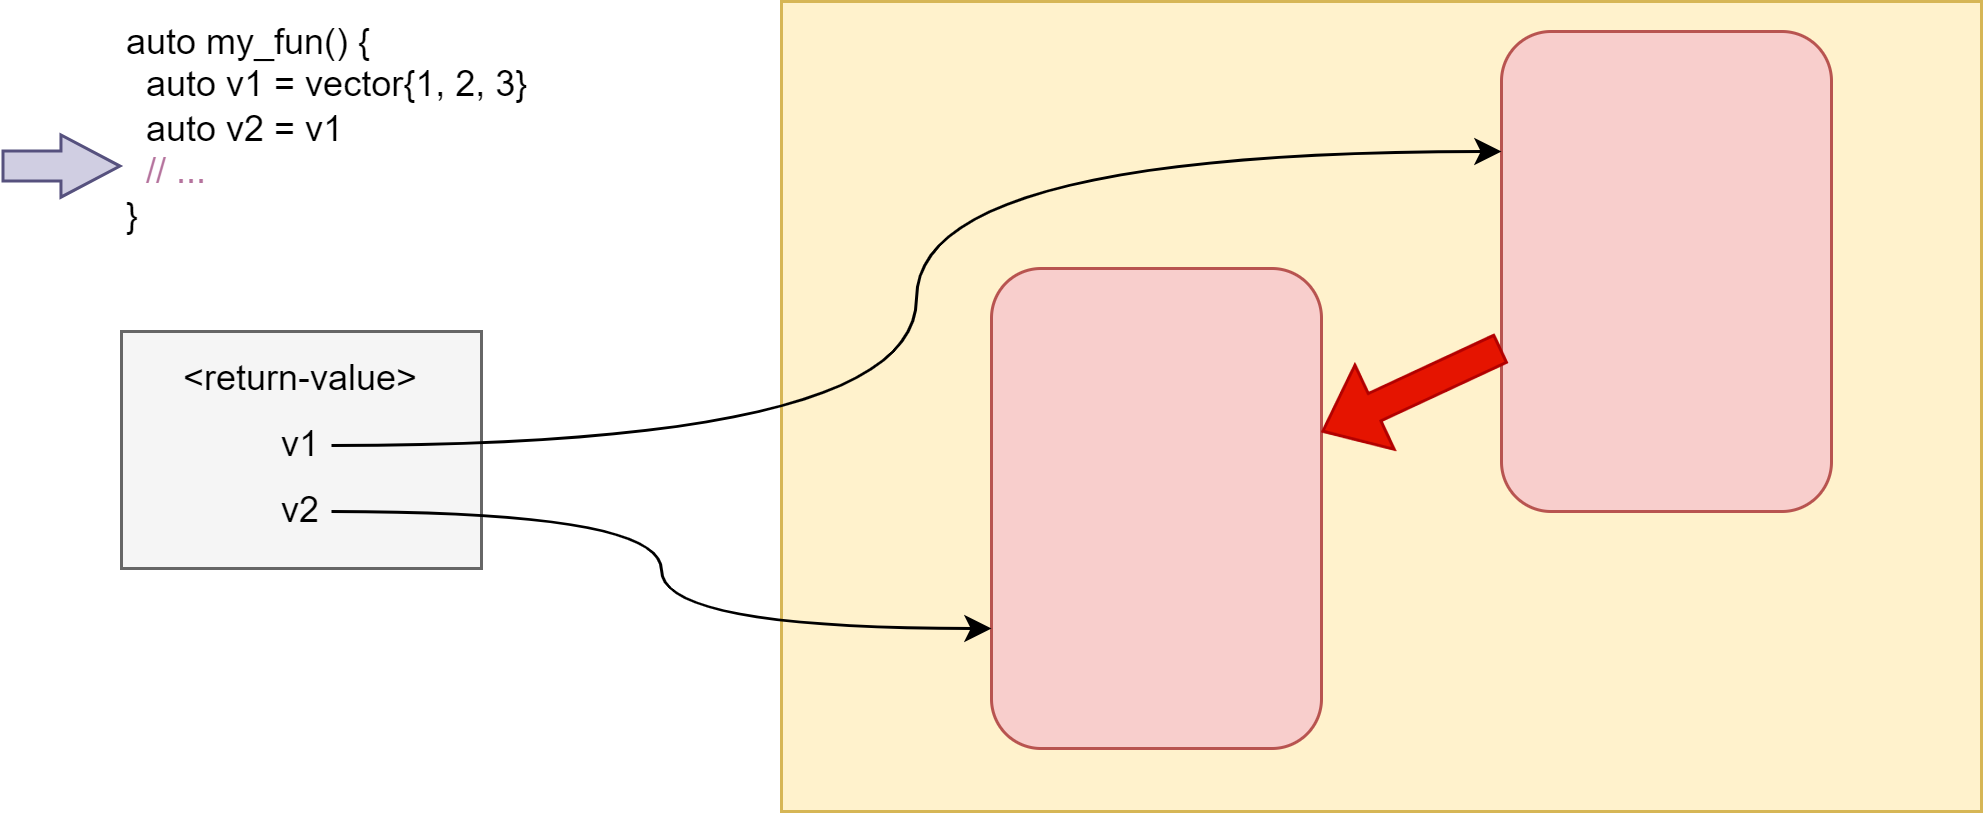

The diagram above was exported from draw.io. Its source (the exported page's mxGraphModel, read from the mxfile embedded in the PNG):
<mxGraphModel dx="1102" dy="1025" grid="1" gridSize="10" guides="1" tooltips="1" connect="1" arrows="1" fold="1" page="1" pageScale="1" pageWidth="827" pageHeight="1169" math="0" shadow="0">
  <root>
    <mxCell id="0" />
    <mxCell id="1" parent="0" />
    <mxCell id="2X_FncriPayeMaECkJZU-1" value="" style="rounded=0;whiteSpace=wrap;html=1;fillColor=#f5f5f5;fontColor=#333333;strokeColor=#666666;" parent="1" vertex="1">
      <mxGeometry x="80" y="140" width="120" height="79" as="geometry" />
    </mxCell>
    <mxCell id="2X_FncriPayeMaECkJZU-2" value="" style="rounded=0;whiteSpace=wrap;html=1;fillColor=#fff2cc;strokeColor=#d6b656;" parent="1" vertex="1">
      <mxGeometry x="300" y="30" width="400" height="270" as="geometry" />
    </mxCell>
    <mxCell id="2X_FncriPayeMaECkJZU-3" value="" style="rounded=1;whiteSpace=wrap;html=1;fillColor=#f8cecc;strokeColor=#b85450;" parent="1" vertex="1">
      <mxGeometry x="540" y="40" width="110" height="160" as="geometry" />
    </mxCell>
    <mxCell id="2X_FncriPayeMaECkJZU-4" value="" style="rounded=1;whiteSpace=wrap;html=1;fillColor=#f8cecc;strokeColor=#b85450;" parent="1" vertex="1">
      <mxGeometry x="370" y="119" width="110" height="160" as="geometry" />
    </mxCell>
    <mxCell id="2X_FncriPayeMaECkJZU-8" style="edgeStyle=orthogonalEdgeStyle;rounded=0;orthogonalLoop=1;jettySize=auto;html=1;entryX=0;entryY=0.25;entryDx=0;entryDy=0;curved=1;" parent="1" source="2X_FncriPayeMaECkJZU-5" target="2X_FncriPayeMaECkJZU-3" edge="1">
      <mxGeometry relative="1" as="geometry" />
    </mxCell>
    <mxCell id="2X_FncriPayeMaECkJZU-5" value="v1" style="text;html=1;strokeColor=none;fillColor=none;align=center;verticalAlign=middle;whiteSpace=wrap;rounded=0;" parent="1" vertex="1">
      <mxGeometry x="130" y="168" width="20" height="20" as="geometry" />
    </mxCell>
    <mxCell id="2X_FncriPayeMaECkJZU-9" style="edgeStyle=orthogonalEdgeStyle;rounded=0;orthogonalLoop=1;jettySize=auto;html=1;curved=1;entryX=0;entryY=0.75;entryDx=0;entryDy=0;" parent="1" source="2X_FncriPayeMaECkJZU-6" target="2X_FncriPayeMaECkJZU-4" edge="1">
      <mxGeometry relative="1" as="geometry" />
    </mxCell>
    <mxCell id="2X_FncriPayeMaECkJZU-6" value="v2" style="text;html=1;strokeColor=none;fillColor=none;align=center;verticalAlign=middle;whiteSpace=wrap;rounded=0;" parent="1" vertex="1">
      <mxGeometry x="130" y="190" width="20" height="20" as="geometry" />
    </mxCell>
    <mxCell id="2X_FncriPayeMaECkJZU-7" value="&amp;lt;return-value&amp;gt;" style="text;html=1;strokeColor=none;fillColor=none;align=center;verticalAlign=middle;whiteSpace=wrap;rounded=0;" parent="1" vertex="1">
      <mxGeometry x="80" y="146" width="120" height="20" as="geometry" />
    </mxCell>
    <mxCell id="2X_FncriPayeMaECkJZU-10" value="" style="shape=flexArrow;endArrow=classic;html=1;rounded=0;curved=1;fillColor=#e51400;strokeColor=#B20000;" parent="1" source="2X_FncriPayeMaECkJZU-3" target="2X_FncriPayeMaECkJZU-4" edge="1">
      <mxGeometry width="50" height="50" relative="1" as="geometry">
        <mxPoint x="390" y="550" as="sourcePoint" />
        <mxPoint x="440" y="500" as="targetPoint" />
      </mxGeometry>
    </mxCell>
    <mxCell id="2X_FncriPayeMaECkJZU-11" value="auto my_fun() {&lt;br&gt;&amp;nbsp; auto v1 = vector{1, 2, 3}&lt;br&gt;&amp;nbsp; auto v2 = v1&lt;br&gt;&lt;font color=&quot;#b5739d&quot;&gt;&amp;nbsp; // ...&lt;br&gt;&lt;/font&gt;}" style="text;html=1;strokeColor=none;fillColor=none;align=left;verticalAlign=top;whiteSpace=wrap;rounded=0;labelPosition=center;verticalLabelPosition=middle;" parent="1" vertex="1">
      <mxGeometry x="80" y="30" width="150" height="110" as="geometry" />
    </mxCell>
    <mxCell id="2X_FncriPayeMaECkJZU-12" value="" style="shape=flexArrow;endArrow=classic;html=1;rounded=0;curved=1;endWidth=9.722222222222221;endSize=6.227777777777778;fillColor=#d0cee2;strokeColor=#56517e;" parent="1" edge="1">
      <mxGeometry width="50" height="50" relative="1" as="geometry">
        <mxPoint x="40" y="84.86" as="sourcePoint" />
        <mxPoint x="80" y="84.86" as="targetPoint" />
      </mxGeometry>
    </mxCell>
  </root>
</mxGraphModel>